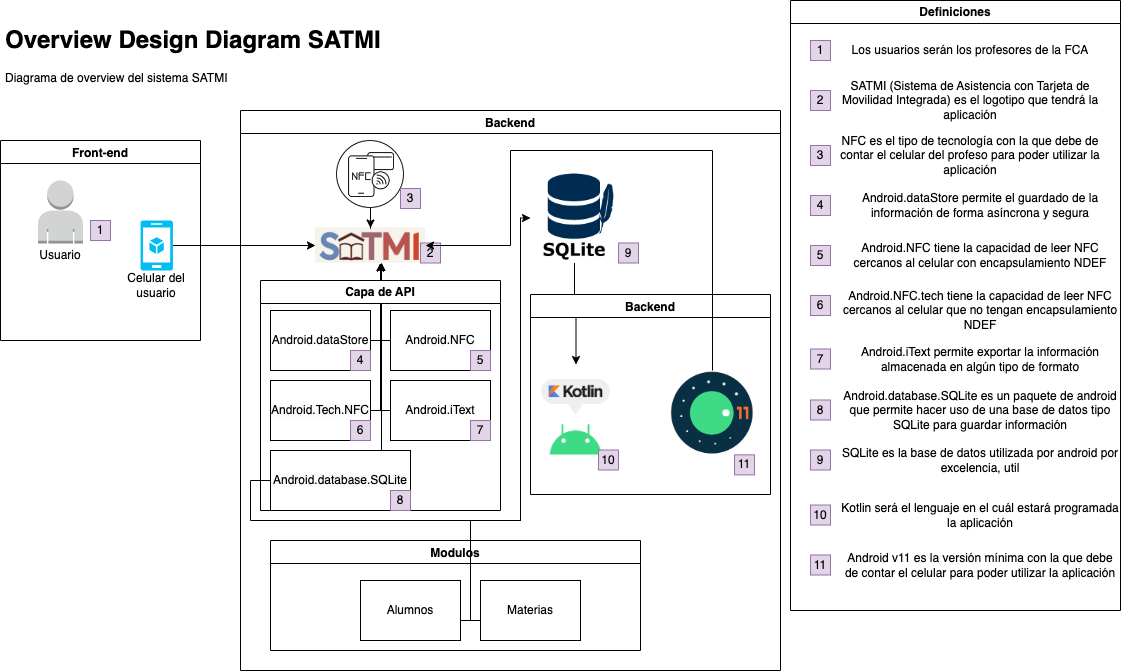

The diagram above was exported from draw.io. Its source (the exported page's mxGraphModel, read from the mxfile embedded in the PNG):
<mxGraphModel dx="794" dy="540" grid="1" gridSize="10" guides="1" tooltips="1" connect="1" arrows="1" fold="1" page="1" pageScale="1" pageWidth="1169" pageHeight="827" math="0" shadow="0">
  <root>
    <mxCell id="0" />
    <mxCell id="1" parent="0" />
    <mxCell id="MQcSS0Bv3iv9hCcaCsgr-2" value="&lt;h1&gt;Overview Design Diagram SATMI&lt;/h1&gt;&lt;div&gt;Diagrama de overview del sistema SATMI&lt;/div&gt;" style="text;html=1;strokeColor=none;fillColor=none;spacing=5;spacingTop=-20;whiteSpace=wrap;overflow=hidden;rounded=0;" vertex="1" parent="1">
      <mxGeometry x="40" y="40" width="410" height="110" as="geometry" />
    </mxCell>
    <mxCell id="MQcSS0Bv3iv9hCcaCsgr-3" value="Front-end" style="swimlane;" vertex="1" parent="1">
      <mxGeometry x="40" y="160" width="200" height="200" as="geometry" />
    </mxCell>
    <mxCell id="MQcSS0Bv3iv9hCcaCsgr-10" value="1" style="whiteSpace=wrap;html=1;aspect=fixed;fillColor=#e1d5e7;strokeColor=#9673a6;" vertex="1" parent="MQcSS0Bv3iv9hCcaCsgr-3">
      <mxGeometry x="90" y="80" width="20" height="20" as="geometry" />
    </mxCell>
    <mxCell id="MQcSS0Bv3iv9hCcaCsgr-25" value="Usuario" style="text;html=1;strokeColor=none;fillColor=none;align=center;verticalAlign=middle;whiteSpace=wrap;rounded=0;" vertex="1" parent="MQcSS0Bv3iv9hCcaCsgr-3">
      <mxGeometry x="30" y="100" width="60" height="30" as="geometry" />
    </mxCell>
    <mxCell id="MQcSS0Bv3iv9hCcaCsgr-26" value="" style="verticalLabelPosition=bottom;html=1;verticalAlign=top;align=center;strokeColor=none;fillColor=#00BEF2;shape=mxgraph.azure.mobile_services;pointerEvents=1;" vertex="1" parent="MQcSS0Bv3iv9hCcaCsgr-3">
      <mxGeometry x="140" y="80" width="32.5" height="50" as="geometry" />
    </mxCell>
    <mxCell id="MQcSS0Bv3iv9hCcaCsgr-27" value="Celular del usuario" style="text;html=1;strokeColor=none;fillColor=none;align=center;verticalAlign=middle;whiteSpace=wrap;rounded=0;" vertex="1" parent="MQcSS0Bv3iv9hCcaCsgr-3">
      <mxGeometry x="126.25" y="130" width="60" height="30" as="geometry" />
    </mxCell>
    <mxCell id="MQcSS0Bv3iv9hCcaCsgr-30" value="" style="outlineConnect=0;dashed=0;verticalLabelPosition=bottom;verticalAlign=top;align=center;html=1;shape=mxgraph.aws3.user;fillColor=#D2D3D3;gradientColor=none;" vertex="1" parent="MQcSS0Bv3iv9hCcaCsgr-3">
      <mxGeometry x="37.5" y="40" width="45" height="63" as="geometry" />
    </mxCell>
    <mxCell id="MQcSS0Bv3iv9hCcaCsgr-12" value="Definiciones" style="swimlane;whiteSpace=wrap;html=1;" vertex="1" parent="1">
      <mxGeometry x="830" y="20" width="330" height="610" as="geometry" />
    </mxCell>
    <mxCell id="MQcSS0Bv3iv9hCcaCsgr-11" value="1" style="whiteSpace=wrap;html=1;aspect=fixed;fillColor=#e1d5e7;strokeColor=#9673a6;" vertex="1" parent="MQcSS0Bv3iv9hCcaCsgr-12">
      <mxGeometry x="20" y="40" width="20" height="20" as="geometry" />
    </mxCell>
    <mxCell id="MQcSS0Bv3iv9hCcaCsgr-16" value="2" style="whiteSpace=wrap;html=1;aspect=fixed;fillColor=#e1d5e7;strokeColor=#9673a6;" vertex="1" parent="MQcSS0Bv3iv9hCcaCsgr-12">
      <mxGeometry x="20" y="90" width="20" height="20" as="geometry" />
    </mxCell>
    <mxCell id="MQcSS0Bv3iv9hCcaCsgr-17" value="4" style="whiteSpace=wrap;html=1;aspect=fixed;fillColor=#e1d5e7;strokeColor=#9673a6;" vertex="1" parent="MQcSS0Bv3iv9hCcaCsgr-12">
      <mxGeometry x="20" y="195" width="20" height="20" as="geometry" />
    </mxCell>
    <mxCell id="MQcSS0Bv3iv9hCcaCsgr-24" value="Los usuarios serán los profesores de la FCA" style="text;html=1;strokeColor=none;fillColor=none;align=center;verticalAlign=middle;whiteSpace=wrap;rounded=0;" vertex="1" parent="MQcSS0Bv3iv9hCcaCsgr-12">
      <mxGeometry x="40" y="35" width="280" height="30" as="geometry" />
    </mxCell>
    <mxCell id="MQcSS0Bv3iv9hCcaCsgr-28" value="SATMI (Sistema de Asistencia con Tarjeta de Movilidad Integrada) es el logotipo que tendrá la aplicación" style="text;html=1;strokeColor=none;fillColor=none;align=center;verticalAlign=middle;whiteSpace=wrap;rounded=0;" vertex="1" parent="MQcSS0Bv3iv9hCcaCsgr-12">
      <mxGeometry x="40" y="85" width="280" height="30" as="geometry" />
    </mxCell>
    <mxCell id="MQcSS0Bv3iv9hCcaCsgr-29" value="Android.NFC tiene la capacidad de leer NFC cercanos al celular con encapsulamiento NDEF" style="text;html=1;strokeColor=none;fillColor=none;align=center;verticalAlign=middle;whiteSpace=wrap;rounded=0;" vertex="1" parent="MQcSS0Bv3iv9hCcaCsgr-12">
      <mxGeometry x="50" y="240" width="280" height="30" as="geometry" />
    </mxCell>
    <mxCell id="MQcSS0Bv3iv9hCcaCsgr-51" value="5" style="whiteSpace=wrap;html=1;aspect=fixed;fillColor=#e1d5e7;strokeColor=#9673a6;" vertex="1" parent="MQcSS0Bv3iv9hCcaCsgr-12">
      <mxGeometry x="20" y="245" width="20" height="20" as="geometry" />
    </mxCell>
    <mxCell id="MQcSS0Bv3iv9hCcaCsgr-52" value="6" style="whiteSpace=wrap;html=1;aspect=fixed;fillColor=#e1d5e7;strokeColor=#9673a6;" vertex="1" parent="MQcSS0Bv3iv9hCcaCsgr-12">
      <mxGeometry x="20" y="295" width="20" height="20" as="geometry" />
    </mxCell>
    <mxCell id="MQcSS0Bv3iv9hCcaCsgr-53" value="7" style="whiteSpace=wrap;html=1;aspect=fixed;fillColor=#e1d5e7;strokeColor=#9673a6;" vertex="1" parent="MQcSS0Bv3iv9hCcaCsgr-12">
      <mxGeometry x="20" y="348.5" width="20" height="20" as="geometry" />
    </mxCell>
    <mxCell id="MQcSS0Bv3iv9hCcaCsgr-54" value="Android.NFC.tech tiene la capacidad de leer NFC cercanos al celular que no tengan encapsulamiento NDEF" style="text;html=1;strokeColor=none;fillColor=none;align=center;verticalAlign=middle;whiteSpace=wrap;rounded=0;" vertex="1" parent="MQcSS0Bv3iv9hCcaCsgr-12">
      <mxGeometry x="50" y="295" width="280" height="30" as="geometry" />
    </mxCell>
    <mxCell id="MQcSS0Bv3iv9hCcaCsgr-55" value="Android.iText permite exportar la información almacenada en algún tipo de formato" style="text;html=1;strokeColor=none;fillColor=none;align=center;verticalAlign=middle;whiteSpace=wrap;rounded=0;" vertex="1" parent="MQcSS0Bv3iv9hCcaCsgr-12">
      <mxGeometry x="50" y="344" width="280" height="30" as="geometry" />
    </mxCell>
    <mxCell id="MQcSS0Bv3iv9hCcaCsgr-57" value="Android.dataStore permite el guardado de la información de forma asíncrona y segura" style="text;html=1;strokeColor=none;fillColor=none;align=center;verticalAlign=middle;whiteSpace=wrap;rounded=0;" vertex="1" parent="MQcSS0Bv3iv9hCcaCsgr-12">
      <mxGeometry x="50" y="190" width="280" height="30" as="geometry" />
    </mxCell>
    <mxCell id="MQcSS0Bv3iv9hCcaCsgr-63" value="Android.database.SQLite es un paquete de android que permite hacer uso de una base de datos tipo SQLite para guardar información" style="text;html=1;strokeColor=none;fillColor=none;align=center;verticalAlign=middle;whiteSpace=wrap;rounded=0;" vertex="1" parent="MQcSS0Bv3iv9hCcaCsgr-12">
      <mxGeometry x="50" y="395" width="280" height="30" as="geometry" />
    </mxCell>
    <mxCell id="MQcSS0Bv3iv9hCcaCsgr-64" value="8" style="whiteSpace=wrap;html=1;aspect=fixed;fillColor=#e1d5e7;strokeColor=#9673a6;" vertex="1" parent="MQcSS0Bv3iv9hCcaCsgr-12">
      <mxGeometry x="20" y="399.5" width="20" height="20" as="geometry" />
    </mxCell>
    <mxCell id="MQcSS0Bv3iv9hCcaCsgr-89" value="9" style="whiteSpace=wrap;html=1;aspect=fixed;fillColor=#e1d5e7;strokeColor=#9673a6;" vertex="1" parent="MQcSS0Bv3iv9hCcaCsgr-12">
      <mxGeometry x="20" y="449.5" width="20" height="20" as="geometry" />
    </mxCell>
    <mxCell id="MQcSS0Bv3iv9hCcaCsgr-90" value="SQLite es la base de datos utilizada por android por excelencia, util" style="text;html=1;strokeColor=none;fillColor=none;align=center;verticalAlign=middle;whiteSpace=wrap;rounded=0;" vertex="1" parent="MQcSS0Bv3iv9hCcaCsgr-12">
      <mxGeometry x="50" y="445" width="280" height="30" as="geometry" />
    </mxCell>
    <mxCell id="MQcSS0Bv3iv9hCcaCsgr-109" value="3" style="whiteSpace=wrap;html=1;aspect=fixed;fillColor=#e1d5e7;strokeColor=#9673a6;" vertex="1" parent="MQcSS0Bv3iv9hCcaCsgr-12">
      <mxGeometry x="20" y="145" width="20" height="20" as="geometry" />
    </mxCell>
    <mxCell id="MQcSS0Bv3iv9hCcaCsgr-110" value="NFC es el tipo de tecnología con la que debe de contar el celular del profeso para poder utilizar la aplicación" style="text;html=1;strokeColor=none;fillColor=none;align=center;verticalAlign=middle;whiteSpace=wrap;rounded=0;" vertex="1" parent="MQcSS0Bv3iv9hCcaCsgr-12">
      <mxGeometry x="40" y="140" width="280" height="30" as="geometry" />
    </mxCell>
    <mxCell id="MQcSS0Bv3iv9hCcaCsgr-117" value="Kotlin será el lenguaje en el cuál estará programada la aplicación" style="text;html=1;strokeColor=none;fillColor=none;align=center;verticalAlign=middle;whiteSpace=wrap;rounded=0;" vertex="1" parent="MQcSS0Bv3iv9hCcaCsgr-12">
      <mxGeometry x="50" y="500" width="280" height="30" as="geometry" />
    </mxCell>
    <mxCell id="MQcSS0Bv3iv9hCcaCsgr-118" value="10" style="whiteSpace=wrap;html=1;aspect=fixed;fillColor=#e1d5e7;strokeColor=#9673a6;" vertex="1" parent="MQcSS0Bv3iv9hCcaCsgr-12">
      <mxGeometry x="20" y="504.5" width="20" height="20" as="geometry" />
    </mxCell>
    <mxCell id="MQcSS0Bv3iv9hCcaCsgr-119" value="Android v11 es la versión mínima con la que debe de contar el celular para poder utilizar la aplicación" style="text;html=1;strokeColor=none;fillColor=none;align=center;verticalAlign=middle;whiteSpace=wrap;rounded=0;" vertex="1" parent="MQcSS0Bv3iv9hCcaCsgr-12">
      <mxGeometry x="50" y="550" width="280" height="30" as="geometry" />
    </mxCell>
    <mxCell id="MQcSS0Bv3iv9hCcaCsgr-120" value="11" style="whiteSpace=wrap;html=1;aspect=fixed;fillColor=#e1d5e7;strokeColor=#9673a6;" vertex="1" parent="MQcSS0Bv3iv9hCcaCsgr-12">
      <mxGeometry x="20" y="554.5" width="20" height="20" as="geometry" />
    </mxCell>
    <mxCell id="MQcSS0Bv3iv9hCcaCsgr-13" value="Backend" style="swimlane;" vertex="1" parent="1">
      <mxGeometry x="280" y="130" width="540" height="560" as="geometry">
        <mxRectangle x="280" y="130" width="90" height="30" as="alternateBounds" />
      </mxGeometry>
    </mxCell>
    <mxCell id="MQcSS0Bv3iv9hCcaCsgr-74" style="edgeStyle=orthogonalEdgeStyle;rounded=0;orthogonalLoop=1;jettySize=auto;html=1;entryX=0.6;entryY=0.986;entryDx=0;entryDy=0;entryPerimeter=0;" edge="1" parent="MQcSS0Bv3iv9hCcaCsgr-13" source="MQcSS0Bv3iv9hCcaCsgr-69" target="MQcSS0Bv3iv9hCcaCsgr-31">
      <mxGeometry relative="1" as="geometry">
        <Array as="points">
          <mxPoint x="141" y="370" />
        </Array>
      </mxGeometry>
    </mxCell>
    <mxCell id="MQcSS0Bv3iv9hCcaCsgr-41" style="edgeStyle=orthogonalEdgeStyle;rounded=0;orthogonalLoop=1;jettySize=auto;html=1;" edge="1" parent="MQcSS0Bv3iv9hCcaCsgr-13" source="MQcSS0Bv3iv9hCcaCsgr-38" target="MQcSS0Bv3iv9hCcaCsgr-31">
      <mxGeometry relative="1" as="geometry">
        <Array as="points">
          <mxPoint x="140" y="230" />
        </Array>
      </mxGeometry>
    </mxCell>
    <mxCell id="MQcSS0Bv3iv9hCcaCsgr-42" style="edgeStyle=orthogonalEdgeStyle;rounded=0;orthogonalLoop=1;jettySize=auto;html=1;" edge="1" parent="MQcSS0Bv3iv9hCcaCsgr-13" source="MQcSS0Bv3iv9hCcaCsgr-39" target="MQcSS0Bv3iv9hCcaCsgr-31">
      <mxGeometry relative="1" as="geometry">
        <mxPoint x="140" y="60" as="targetPoint" />
        <Array as="points">
          <mxPoint x="140" y="230" />
        </Array>
      </mxGeometry>
    </mxCell>
    <mxCell id="MQcSS0Bv3iv9hCcaCsgr-31" value="" style="shape=image;verticalLabelPosition=bottom;verticalAlign=top;imageAspect=0;image=data:image/png,(base64 omitted: 25612 chars)" vertex="1" parent="MQcSS0Bv3iv9hCcaCsgr-13">
      <mxGeometry x="75" y="117.5" width="110" height="35" as="geometry" />
    </mxCell>
    <mxCell id="MQcSS0Bv3iv9hCcaCsgr-33" value="2" style="whiteSpace=wrap;html=1;aspect=fixed;fillColor=#e1d5e7;strokeColor=#9673a6;" vertex="1" parent="MQcSS0Bv3iv9hCcaCsgr-13">
      <mxGeometry x="180" y="132.5" width="20" height="20" as="geometry" />
    </mxCell>
    <mxCell id="MQcSS0Bv3iv9hCcaCsgr-40" value="Capa de API" style="swimlane;whiteSpace=wrap;html=1;" vertex="1" parent="MQcSS0Bv3iv9hCcaCsgr-13">
      <mxGeometry x="20" y="170" width="240" height="230" as="geometry">
        <mxRectangle x="20" y="170" width="140" height="30" as="alternateBounds" />
      </mxGeometry>
    </mxCell>
    <mxCell id="MQcSS0Bv3iv9hCcaCsgr-38" value="Android.dataStore" style="whiteSpace=wrap;html=1;align=center;verticalAlign=middle;treeFolding=1;treeMoving=1;" vertex="1" parent="MQcSS0Bv3iv9hCcaCsgr-40">
      <mxGeometry x="10" y="30" width="100" height="60" as="geometry" />
    </mxCell>
    <mxCell id="MQcSS0Bv3iv9hCcaCsgr-39" value="&lt;meta charset=&quot;utf-8&quot;&gt;&lt;span style=&quot;color: rgb(0, 0, 0); font-family: Helvetica; font-size: 12px; font-style: normal; font-variant-ligatures: normal; font-variant-caps: normal; font-weight: 400; letter-spacing: normal; orphans: 2; text-align: center; text-indent: 0px; text-transform: none; widows: 2; word-spacing: 0px; -webkit-text-stroke-width: 0px; background-color: rgb(251, 251, 251); text-decoration-thickness: initial; text-decoration-style: initial; text-decoration-color: initial; float: none; display: inline !important;&quot;&gt;Android.NFC&lt;/span&gt;" style="whiteSpace=wrap;html=1;align=center;verticalAlign=middle;treeFolding=1;treeMoving=1;" vertex="1" parent="MQcSS0Bv3iv9hCcaCsgr-40">
      <mxGeometry x="130" y="30" width="100" height="60" as="geometry" />
    </mxCell>
    <mxCell id="MQcSS0Bv3iv9hCcaCsgr-43" value="" style="edgeStyle=orthogonalEdgeStyle;sourcePerimeterSpacing=0;targetPerimeterSpacing=0;startArrow=none;endArrow=none;rounded=0;targetPortConstraint=eastwest;sourcePortConstraint=northsouth;curved=0;rounded=0;" edge="1" target="MQcSS0Bv3iv9hCcaCsgr-45" parent="MQcSS0Bv3iv9hCcaCsgr-40">
      <mxGeometry relative="1" as="geometry">
        <mxPoint x="120" y="60" as="sourcePoint" />
      </mxGeometry>
    </mxCell>
    <mxCell id="MQcSS0Bv3iv9hCcaCsgr-44" value="" style="edgeStyle=orthogonalEdgeStyle;sourcePerimeterSpacing=0;targetPerimeterSpacing=0;startArrow=none;endArrow=none;rounded=0;targetPortConstraint=eastwest;sourcePortConstraint=northsouth;curved=0;rounded=0;" edge="1" target="MQcSS0Bv3iv9hCcaCsgr-46" parent="MQcSS0Bv3iv9hCcaCsgr-40">
      <mxGeometry relative="1" as="geometry">
        <mxPoint x="120" y="60" as="sourcePoint" />
      </mxGeometry>
    </mxCell>
    <mxCell id="MQcSS0Bv3iv9hCcaCsgr-45" value="&lt;meta charset=&quot;utf-8&quot;&gt;&lt;span style=&quot;color: rgb(0, 0, 0); font-family: Helvetica; font-size: 12px; font-style: normal; font-variant-ligatures: normal; font-variant-caps: normal; font-weight: 400; letter-spacing: normal; orphans: 2; text-align: center; text-indent: 0px; text-transform: none; widows: 2; word-spacing: 0px; -webkit-text-stroke-width: 0px; background-color: rgb(251, 251, 251); text-decoration-thickness: initial; text-decoration-style: initial; text-decoration-color: initial; float: none; display: inline !important;&quot;&gt;Android.Tech.NFC&lt;/span&gt;" style="whiteSpace=wrap;html=1;align=center;verticalAlign=middle;treeFolding=1;treeMoving=1;" vertex="1" parent="MQcSS0Bv3iv9hCcaCsgr-40">
      <mxGeometry x="10" y="100" width="100" height="60" as="geometry" />
    </mxCell>
    <mxCell id="MQcSS0Bv3iv9hCcaCsgr-46" value="Android.iText" style="whiteSpace=wrap;html=1;align=center;verticalAlign=middle;treeFolding=1;treeMoving=1;" vertex="1" parent="MQcSS0Bv3iv9hCcaCsgr-40">
      <mxGeometry x="130" y="100" width="100" height="60" as="geometry" />
    </mxCell>
    <mxCell id="MQcSS0Bv3iv9hCcaCsgr-47" value="4" style="whiteSpace=wrap;html=1;aspect=fixed;fillColor=#e1d5e7;strokeColor=#9673a6;" vertex="1" parent="MQcSS0Bv3iv9hCcaCsgr-40">
      <mxGeometry x="90" y="70" width="20" height="20" as="geometry" />
    </mxCell>
    <mxCell id="MQcSS0Bv3iv9hCcaCsgr-48" value="5" style="whiteSpace=wrap;html=1;aspect=fixed;fillColor=#e1d5e7;strokeColor=#9673a6;" vertex="1" parent="MQcSS0Bv3iv9hCcaCsgr-40">
      <mxGeometry x="210" y="70" width="20" height="20" as="geometry" />
    </mxCell>
    <mxCell id="MQcSS0Bv3iv9hCcaCsgr-49" value="6" style="whiteSpace=wrap;html=1;aspect=fixed;fillColor=#e1d5e7;strokeColor=#9673a6;" vertex="1" parent="MQcSS0Bv3iv9hCcaCsgr-40">
      <mxGeometry x="90" y="140" width="20" height="20" as="geometry" />
    </mxCell>
    <mxCell id="MQcSS0Bv3iv9hCcaCsgr-50" value="7" style="whiteSpace=wrap;html=1;aspect=fixed;fillColor=#e1d5e7;strokeColor=#9673a6;" vertex="1" parent="MQcSS0Bv3iv9hCcaCsgr-40">
      <mxGeometry x="210" y="140" width="20" height="20" as="geometry" />
    </mxCell>
    <mxCell id="MQcSS0Bv3iv9hCcaCsgr-69" value="&lt;span style=&quot;color: rgb(0, 0, 0); font-family: Helvetica; font-size: 12px; font-style: normal; font-variant-ligatures: normal; font-variant-caps: normal; font-weight: 400; letter-spacing: normal; orphans: 2; text-align: center; text-indent: 0px; text-transform: none; widows: 2; word-spacing: 0px; -webkit-text-stroke-width: 0px; background-color: rgb(251, 251, 251); text-decoration-thickness: initial; text-decoration-style: initial; text-decoration-color: initial; float: none; display: inline !important;&quot;&gt;Android.database.SQLite&lt;/span&gt;" style="whiteSpace=wrap;html=1;align=center;verticalAlign=middle;treeFolding=1;treeMoving=1;" vertex="1" parent="MQcSS0Bv3iv9hCcaCsgr-40">
      <mxGeometry x="10" y="170" width="140" height="60" as="geometry" />
    </mxCell>
    <mxCell id="MQcSS0Bv3iv9hCcaCsgr-88" value="8" style="whiteSpace=wrap;html=1;aspect=fixed;fillColor=#e1d5e7;strokeColor=#9673a6;" vertex="1" parent="MQcSS0Bv3iv9hCcaCsgr-40">
      <mxGeometry x="130" y="210" width="20" height="20" as="geometry" />
    </mxCell>
    <mxCell id="MQcSS0Bv3iv9hCcaCsgr-112" value="" style="edgeStyle=orthogonalEdgeStyle;rounded=0;orthogonalLoop=1;jettySize=auto;html=1;" edge="1" parent="MQcSS0Bv3iv9hCcaCsgr-13" source="MQcSS0Bv3iv9hCcaCsgr-60" target="MQcSS0Bv3iv9hCcaCsgr-105">
      <mxGeometry relative="1" as="geometry" />
    </mxCell>
    <mxCell id="MQcSS0Bv3iv9hCcaCsgr-60" value="" style="shape=image;verticalLabelPosition=bottom;verticalAlign=top;imageAspect=0;image=data:image/png,(base64 omitted: 2408 chars)" vertex="1" parent="MQcSS0Bv3iv9hCcaCsgr-13">
      <mxGeometry x="290" y="62.5" width="88" height="90" as="geometry" />
    </mxCell>
    <mxCell id="MQcSS0Bv3iv9hCcaCsgr-61" value="9" style="whiteSpace=wrap;html=1;aspect=fixed;fillColor=#e1d5e7;strokeColor=#9673a6;" vertex="1" parent="MQcSS0Bv3iv9hCcaCsgr-13">
      <mxGeometry x="378" y="132.5" width="20" height="20" as="geometry" />
    </mxCell>
    <mxCell id="MQcSS0Bv3iv9hCcaCsgr-75" style="edgeStyle=orthogonalEdgeStyle;rounded=0;orthogonalLoop=1;jettySize=auto;html=1;entryX=0;entryY=0.5;entryDx=0;entryDy=0;" edge="1" parent="MQcSS0Bv3iv9hCcaCsgr-13" source="MQcSS0Bv3iv9hCcaCsgr-69" target="MQcSS0Bv3iv9hCcaCsgr-60">
      <mxGeometry relative="1" as="geometry">
        <Array as="points">
          <mxPoint x="10" y="370" />
          <mxPoint x="10" y="410" />
          <mxPoint x="280" y="410" />
          <mxPoint x="280" y="108" />
        </Array>
      </mxGeometry>
    </mxCell>
    <mxCell id="MQcSS0Bv3iv9hCcaCsgr-100" value="Backend" style="swimlane;" vertex="1" parent="MQcSS0Bv3iv9hCcaCsgr-13">
      <mxGeometry x="290" y="184" width="240" height="200" as="geometry">
        <mxRectangle x="290" y="184" width="90" height="30" as="alternateBounds" />
      </mxGeometry>
    </mxCell>
    <mxCell id="MQcSS0Bv3iv9hCcaCsgr-105" value="" style="shape=image;verticalLabelPosition=bottom;verticalAlign=top;imageAspect=0;image=data:image/png,(base64 omitted: 5184 chars)" vertex="1" parent="MQcSS0Bv3iv9hCcaCsgr-100">
      <mxGeometry x="3" y="70" width="85" height="105.5" as="geometry" />
    </mxCell>
    <mxCell id="MQcSS0Bv3iv9hCcaCsgr-113" value="" style="shape=image;verticalLabelPosition=bottom;verticalAlign=top;imageAspect=0;aspect=fixed;image=data:image/png,(base64 omitted: 6212 chars)" vertex="1" parent="MQcSS0Bv3iv9hCcaCsgr-100">
      <mxGeometry x="140" y="76" width="84" height="84.38" as="geometry" />
    </mxCell>
    <mxCell id="MQcSS0Bv3iv9hCcaCsgr-115" value="10" style="whiteSpace=wrap;html=1;aspect=fixed;fillColor=#e1d5e7;strokeColor=#9673a6;" vertex="1" parent="MQcSS0Bv3iv9hCcaCsgr-100">
      <mxGeometry x="68" y="155.5" width="20" height="20" as="geometry" />
    </mxCell>
    <mxCell id="MQcSS0Bv3iv9hCcaCsgr-116" value="11" style="whiteSpace=wrap;html=1;aspect=fixed;fillColor=#e1d5e7;strokeColor=#9673a6;" vertex="1" parent="MQcSS0Bv3iv9hCcaCsgr-100">
      <mxGeometry x="204" y="160.38" width="20" height="20" as="geometry" />
    </mxCell>
    <mxCell id="MQcSS0Bv3iv9hCcaCsgr-107" value="" style="edgeStyle=orthogonalEdgeStyle;rounded=0;orthogonalLoop=1;jettySize=auto;html=1;" edge="1" parent="MQcSS0Bv3iv9hCcaCsgr-13" source="MQcSS0Bv3iv9hCcaCsgr-106" target="MQcSS0Bv3iv9hCcaCsgr-31">
      <mxGeometry relative="1" as="geometry" />
    </mxCell>
    <mxCell id="MQcSS0Bv3iv9hCcaCsgr-91" value="Modulos" style="swimlane;" vertex="1" parent="MQcSS0Bv3iv9hCcaCsgr-13">
      <mxGeometry x="30" y="430" width="370" height="110" as="geometry">
        <mxRectangle x="140" y="430" width="90" height="30" as="alternateBounds" />
      </mxGeometry>
    </mxCell>
    <mxCell id="MQcSS0Bv3iv9hCcaCsgr-129" value="" style="edgeStyle=orthogonalEdgeStyle;sourcePerimeterSpacing=0;targetPerimeterSpacing=0;startArrow=none;endArrow=none;rounded=0;targetPortConstraint=eastwest;sourcePortConstraint=northsouth;curved=0;rounded=0;" edge="1" target="MQcSS0Bv3iv9hCcaCsgr-131" parent="MQcSS0Bv3iv9hCcaCsgr-91">
      <mxGeometry relative="1" as="geometry">
        <mxPoint x="250" y="-20" as="sourcePoint" />
        <Array as="points">
          <mxPoint x="200" y="-20" />
          <mxPoint x="200" y="80" />
        </Array>
      </mxGeometry>
    </mxCell>
    <mxCell id="MQcSS0Bv3iv9hCcaCsgr-130" value="" style="edgeStyle=orthogonalEdgeStyle;sourcePerimeterSpacing=0;targetPerimeterSpacing=0;startArrow=none;endArrow=none;rounded=0;targetPortConstraint=eastwest;sourcePortConstraint=northsouth;curved=0;rounded=0;" edge="1" target="MQcSS0Bv3iv9hCcaCsgr-132" parent="MQcSS0Bv3iv9hCcaCsgr-91">
      <mxGeometry relative="1" as="geometry">
        <mxPoint x="250" y="-30" as="sourcePoint" />
        <Array as="points">
          <mxPoint x="250" y="-20" />
          <mxPoint x="200" y="-20" />
          <mxPoint x="200" y="80" />
        </Array>
      </mxGeometry>
    </mxCell>
    <mxCell id="MQcSS0Bv3iv9hCcaCsgr-131" value="Alumnos" style="whiteSpace=wrap;html=1;align=center;verticalAlign=middle;treeFolding=1;treeMoving=1;" vertex="1" parent="MQcSS0Bv3iv9hCcaCsgr-91">
      <mxGeometry x="90" y="40" width="100" height="60" as="geometry" />
    </mxCell>
    <mxCell id="MQcSS0Bv3iv9hCcaCsgr-132" value="Materias" style="whiteSpace=wrap;html=1;align=center;verticalAlign=middle;treeFolding=1;treeMoving=1;" vertex="1" parent="MQcSS0Bv3iv9hCcaCsgr-91">
      <mxGeometry x="210" y="40" width="100" height="60" as="geometry" />
    </mxCell>
    <mxCell id="MQcSS0Bv3iv9hCcaCsgr-106" value="" style="shape=image;html=1;verticalAlign=top;verticalLabelPosition=bottom;labelBackgroundColor=#ffffff;imageAspect=0;aspect=fixed;image=https://cdn1.iconfinder.com/data/icons/smartphone-signal-5g-trading/64/Smartphone_NFC-128.png" vertex="1" parent="MQcSS0Bv3iv9hCcaCsgr-13">
      <mxGeometry x="96" y="30" width="68" height="68" as="geometry" />
    </mxCell>
    <mxCell id="MQcSS0Bv3iv9hCcaCsgr-108" value="3" style="whiteSpace=wrap;html=1;aspect=fixed;fillColor=#e1d5e7;strokeColor=#9673a6;" vertex="1" parent="MQcSS0Bv3iv9hCcaCsgr-13">
      <mxGeometry x="160" y="78" width="20" height="20" as="geometry" />
    </mxCell>
    <mxCell id="MQcSS0Bv3iv9hCcaCsgr-114" style="edgeStyle=orthogonalEdgeStyle;rounded=0;orthogonalLoop=1;jettySize=auto;html=1;entryX=1;entryY=0.5;entryDx=0;entryDy=0;" edge="1" parent="MQcSS0Bv3iv9hCcaCsgr-13" source="MQcSS0Bv3iv9hCcaCsgr-113" target="MQcSS0Bv3iv9hCcaCsgr-31">
      <mxGeometry relative="1" as="geometry">
        <Array as="points">
          <mxPoint x="472" y="40" />
          <mxPoint x="270" y="40" />
          <mxPoint x="270" y="135" />
        </Array>
      </mxGeometry>
    </mxCell>
    <mxCell id="MQcSS0Bv3iv9hCcaCsgr-34" style="edgeStyle=orthogonalEdgeStyle;rounded=0;orthogonalLoop=1;jettySize=auto;html=1;" edge="1" parent="1" source="MQcSS0Bv3iv9hCcaCsgr-26" target="MQcSS0Bv3iv9hCcaCsgr-31">
      <mxGeometry relative="1" as="geometry" />
    </mxCell>
  </root>
</mxGraphModel>